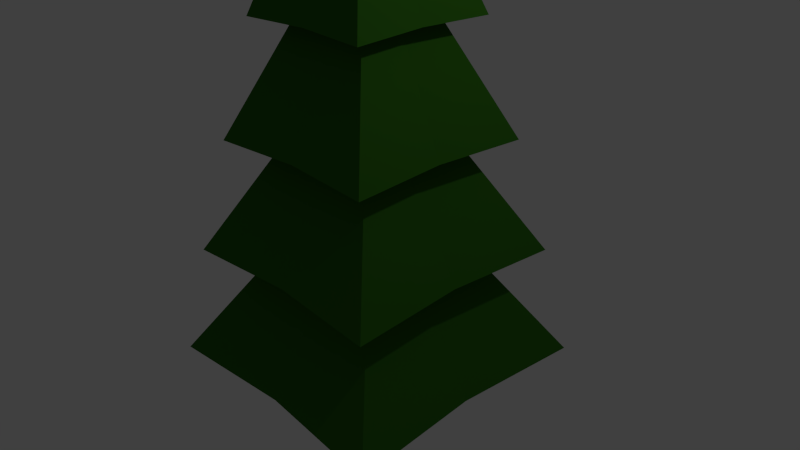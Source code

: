 # Source: PineTree1.blend  (saved by Blender 2.79.0; exported with 4.5.12 LTS)
import bpy
from mathutils import Matrix  # noqa: F401  (used for matrix-valued properties, if any)

bpy.ops.wm.read_factory_settings(use_empty=True)
scene = bpy.context.scene
scene.name = 'Scene'

# ---- collections
col_collection_1 = bpy.data.collections.new('Collection 1'); scene.collection.children.link(col_collection_1)

# ---- materials (node trees are filled in below, after node groups)
mat_material_002 = bpy.data.materials.new('Material.002')
mat_material_002.alpha_threshold = 0.0
mat_material_002.diffuse_color = (0.02526, 0.1282, 0.005219, 1.0)
mat_material_002.roughness = 0.5
mat_material_003 = bpy.data.materials.new('Material.003')
mat_material_003.alpha_threshold = 0.0
mat_material_003.diffuse_color = (0.1065, 0.04269, 0.01712, 1.0)
mat_material_003.roughness = 0.5

# ---- material node trees
mat_material_002.use_nodes = True; mat_material_002.node_tree.nodes.clear()
_N = mat_material_002.node_tree.nodes; _L = mat_material_002.node_tree.links
n0 = _N.new('ShaderNodeOutputMaterial'); n0.name = 'Material Output'; n0.location = (300, 300)
n1 = _N.new('ShaderNodeBsdfDiffuse'); n1.name = 'Diffuse BSDF'; n1.location = (10, 300)
n1.inputs[0].default_value = (0.03239, 0.1473, 0.01078, 1.0)
_L.new(n1.outputs[0], n0.inputs[0])
n0.is_active_output = True
mat_material_003.use_nodes = True; mat_material_003.node_tree.nodes.clear()
_N = mat_material_003.node_tree.nodes; _L = mat_material_003.node_tree.links
n0 = _N.new('ShaderNodeOutputMaterial'); n0.name = 'Material Output'; n0.location = (300, 300)
n1 = _N.new('ShaderNodeBsdfDiffuse'); n1.name = 'Diffuse BSDF'; n1.location = (10, 300)
n1.inputs[0].default_value = (0.1329, 0.05096, 0.02508, 1.0)
_L.new(n1.outputs[0], n0.inputs[0])
n0.is_active_output = True

# ---- world
world_world = bpy.data.worlds.new('World'); scene.world = world_world
world_world.color = (0.05088, 0.05088, 0.05088)
world_world.use_sun_shadow = False
world_world.sun_shadow_jitter_overblur = 0.0
world_world.cycles.sampling_method = 'NONE'
world_world.cycles.sample_map_resolution = 256

# ---- cameras
cam_camera = bpy.data.cameras.new('Camera')
cam_camera.clip_end = 100.0
cam_camera.lens = 35.0
cam_camera.sensor_width = 32.0
cam_camera.sensor_height = 18.0
cam_camera.ortho_scale = 7.314
cam_camera.dof.focus_distance = 0.0

# ---- lights
light_lamp = bpy.data.lights.new('Lamp', 'POINT')
light_lamp.transmission_factor = 0.0
light_lamp.cutoff_distance = 30.0
light_lamp.energy = 100.0
light_lamp.shadow_buffer_clip_start = 1.001
light_lamp.shadow_soft_size = 0.1
light_lamp.shadow_maximum_resolution = 0.006
light_lamp.use_absolute_resolution = True
light_lamp.cycles.use_multiple_importance_sampling = False

# ---- meshes
me_cylinder_001 = bpy.data.meshes.new('Cylinder.001')
me_cylinder_001.from_pydata([(-7.195e-05, 0.6576, -0.9844), (-2.164e-06, 0.04235, 8.0), (0.6959, 0.7071, -1.0), (0.02947, 0.02995, 8.0), (0.6472, -7.718e-05, -0.9844), (0.04168, 5.624e-09, 8.0), (0.6959, -0.7071, -1.0), (0.02947, -0.02995, 8.0), (-7.201e-05, -0.6578, -0.9844), (-2.168e-06, -0.04235, 8.0), (-0.696, -0.7071, -1.0), (-0.02948, -0.02995, 8.0), (-0.6474, -7.714e-05, -0.9844), (-0.04169, 7.984e-09, 8.0), (-0.696, 0.7071, -1.0), (-0.02948, 0.02995, 8.0), (-7.195e-05, 0.559, 0.5156), (-7.195e-05, 0.4603, 2.016), (-7.195e-05, 0.3617, 3.516), (-7.195e-05, 0.263, 5.016), (-0.00099, 0.1633, 6.516), (0.1726, 0.1752, 6.5), (0.2784, 0.2828, 5.0), (0.3828, 0.3889, 3.5), (0.4872, 0.495, 2.0), (0.5916, 0.601, 0.5), (0.1608, -0.001092, 6.516), (0.2589, -7.716e-05, 5.016), (0.356, -7.716e-05, 3.516), (0.4531, -7.717e-05, 2.016), (0.5502, -7.717e-05, 0.5156), (0.1726, -0.1783, 6.5), (0.2784, -0.2828, 5.0), (0.3828, -0.3889, 3.5), (0.4872, -0.495, 2.0), (0.5916, -0.601, 0.5), (-0.00099, -0.1655, 6.516), (-7.198e-05, -0.2632, 5.016), (-7.198e-05, -0.3618, 3.516), (-7.199e-05, -0.4605, 2.016), (-7.2e-05, -0.5591, 0.5156), (-0.174, -0.1768, 6.5), (-0.2784, -0.2828, 5.0), (-0.3828, -0.3889, 3.5), (-0.4872, -0.495, 2.0), (-0.5916, -0.601, 0.5), (-0.1619, -7.714e-05, 6.516), (-0.259, -7.714e-05, 5.016), (-0.3561, -7.714e-05, 3.516), (-0.4532, -7.714e-05, 2.016), (-0.5503, -7.714e-05, 0.5156), (-0.174, 0.1768, 6.5), (-0.2784, 0.2828, 5.0), (-0.3828, 0.3889, 3.5), (-0.4872, 0.495, 2.0), (-0.5916, 0.601, 0.5), (-0.001687, 0.4956, 6.08), (0.5239, 0.5321, 6.064), (0.4879, -0.001862, 6.08), (0.5239, -0.5375, 6.064), (-0.001687, -0.4993, 6.08), (-0.5246, -0.5328, 6.064), (-0.4885, 0.001207, 6.08), (-0.5246, 0.5368, 6.064), (-7.193e-05, 0.6774, 4.58), (0.7169, 0.7284, 4.564), (0.6667, -7.718e-05, 4.58), (0.7169, -0.7284, 4.564), (-7.199e-05, -0.6775, 4.58), (-0.7169, -0.7284, 4.564), (-0.6669, -7.714e-05, 4.58), (-0.7169, 0.7284, 4.564), (-7.194e-05, 0.9097, 3.08), (0.9627, 0.9781, 3.064), (0.8953, -7.719e-05, 3.08), (0.9627, -0.9781, 3.064), (-7.201e-05, -0.9098, 3.08), (-0.9627, -0.9781, 3.064), (-0.8955, -7.714e-05, 3.08), (-0.9627, 0.9781, 3.064), (-7.191e-05, 1.183, 1.58), (1.252, 1.272, 1.564), (1.164, -7.72e-05, 1.58), (1.252, -1.272, 1.564), (-7.201e-05, -1.183, 1.58), (-1.252, -1.272, 1.564), (-1.164, -7.713e-05, 1.58), (-1.252, 1.272, 1.564), (-7.193e-05, 1.455, 0.07963), (1.54, 1.564, 0.06406), (1.432, -7.722e-05, 0.07963), (1.54, -1.564, 0.06406), (-7.205e-05, -1.455, 0.07963), (-1.54, -1.564, 0.06406), (-1.432, -7.714e-05, 0.07963), (-1.54, 1.564, 0.06406), (1.784, 1.812, -1.436), (1.659, -7.723e-05, -1.42), (1.784, -1.812, -1.436), (-7.208e-05, -1.686, -1.42), (-1.784, -1.812, -1.436), (-1.659, -7.714e-05, -1.42), (-1.784, 1.812, -1.436), (-7.194e-05, 1.685, -1.42), (0.01844, 0.4274, -2.735), (0.01844, 0.4274, -0.831), (0.3408, 0.2938, -2.735), (0.3408, 0.2938, -0.831), (0.4743, -0.02852, -2.735), (0.4743, -0.02852, -0.831), (0.3408, -0.3509, -2.735), (0.3408, -0.3509, -0.831), (0.01844, -0.4844, -2.735), (0.01844, -0.4844, -0.831), (-0.3039, -0.3509, -2.735), (-0.3039, -0.3509, -0.831), (-0.4375, -0.02852, -2.735), (-0.4375, -0.02852, -0.831), (-0.3039, 0.2938, -2.735), (-0.3039, 0.2938, -0.831), (0.01844, 0.3494, -1.738), (0.2857, 0.2387, -1.738), (0.3964, -0.02852, -1.738), (0.2857, -0.2958, -1.738), (0.01844, -0.4065, -1.738), (-0.2488, -0.2958, -1.738), (-0.3595, -0.02852, -1.738), (-0.2488, 0.2387, -1.738)], [], [(56, 1, 3, 57), (57, 3, 5, 58), (58, 5, 7, 59), (59, 7, 9, 60), (60, 9, 11, 61), (61, 11, 13, 62), (3, 1, 15, 13, 11, 9, 7, 5), (63, 15, 1, 56), (62, 13, 15, 63), (0, 2, 4, 6, 8, 10, 12, 14), (101, 50, 55, 102), (94, 49, 54, 95), (86, 48, 53, 87), (78, 47, 52, 79), (70, 46, 51, 71), (102, 55, 16, 103), (95, 54, 17, 88), (87, 53, 18, 80), (79, 52, 19, 72), (71, 51, 20, 64), (100, 45, 50, 101), (93, 44, 49, 94), (85, 43, 48, 86), (77, 42, 47, 78), (69, 41, 46, 70), (99, 40, 45, 100), (92, 39, 44, 93), (84, 38, 43, 85), (76, 37, 42, 77), (68, 36, 41, 69), (98, 35, 40, 99), (91, 34, 39, 92), (83, 33, 38, 84), (75, 32, 37, 76), (67, 31, 36, 68), (97, 30, 35, 98), (90, 29, 34, 91), (82, 28, 33, 83), (74, 27, 32, 75), (66, 26, 31, 67), (96, 25, 30, 97), (89, 24, 29, 90), (81, 23, 28, 82), (73, 22, 27, 74), (65, 21, 26, 66), (103, 16, 25, 96), (88, 17, 24, 89), (80, 18, 23, 81), (72, 19, 22, 73), (64, 20, 21, 65), (46, 62, 63, 51), (51, 63, 56, 20), (41, 61, 62, 46), (36, 60, 61, 41), (31, 59, 60, 36), (26, 58, 59, 31), (21, 57, 58, 26), (20, 56, 57, 21), (19, 64, 65, 22), (22, 65, 66, 27), (27, 66, 67, 32), (32, 67, 68, 37), (37, 68, 69, 42), (42, 69, 70, 47), (52, 71, 64, 19), (47, 70, 71, 52), (18, 72, 73, 23), (23, 73, 74, 28), (28, 74, 75, 33), (33, 75, 76, 38), (38, 76, 77, 43), (43, 77, 78, 48), (53, 79, 72, 18), (48, 78, 79, 53), (17, 80, 81, 24), (24, 81, 82, 29), (29, 82, 83, 34), (34, 83, 84, 39), (39, 84, 85, 44), (44, 85, 86, 49), (54, 87, 80, 17), (49, 86, 87, 54), (16, 88, 89, 25), (25, 89, 90, 30), (30, 90, 91, 35), (35, 91, 92, 40), (40, 92, 93, 45), (45, 93, 94, 50), (55, 95, 88, 16), (50, 94, 95, 55), (0, 103, 96, 2), (2, 96, 97, 4), (4, 97, 98, 6), (6, 98, 99, 8), (8, 99, 100, 10), (10, 100, 101, 12), (14, 102, 103, 0), (12, 101, 102, 14), (120, 105, 107, 121), (121, 107, 109, 122), (122, 109, 111, 123), (123, 111, 113, 124), (124, 113, 115, 125), (125, 115, 117, 126), (107, 105, 119, 117, 115, 113, 111, 109), (127, 119, 105, 120), (126, 117, 119, 127), (104, 106, 108, 110, 112, 114, 116, 118), (116, 126, 127, 118), (118, 127, 120, 104), (114, 125, 126, 116), (112, 124, 125, 114), (110, 123, 124, 112), (108, 122, 123, 110), (106, 121, 122, 108), (104, 120, 121, 106)])
me_cylinder_001.polygons.foreach_set('material_index', [0, 0, 0, 0, 0, 0, 0, 0, 0, 0, 0, 0, 0, 0, 0, 0, 0, 0, 0, 0, 0, 0, 0, 0, 0, 0, 0, 0, 0, 0, 0, 0, 0, 0, 0, 0, 0, 0, 0, 0, 0, 0, 0, 0, 0, 0, 0, 0, 0, 0, 0, 0, 0, 0, 0, 0, 0, 0, 0, 0, 0, 0, 0, 0, 0, 0, 0, 0, 0, 0, 0, 0, 0, 0, 0, 0, 0, 0, 0, 0, 0, 0, 0, 0, 0, 0, 0, 0, 0, 0, 0, 0, 0, 0, 0, 0, 0, 0, 1, 1, 1, 1, 1, 1, 1, 1, 1, 1, 1, 1, 1, 1, 1, 1, 1, 1])
me_cylinder_001.materials.append(mat_material_002)
me_cylinder_001.materials.append(mat_material_003)
me_cylinder_001.use_remesh_preserve_volume = False
me_cylinder_001.use_remesh_preserve_attributes = False
me_cylinder_001.use_mirror_vertex_groups = False
me_cylinder_001.update()

# ---- objects
ob_cylinder = bpy.data.objects.new('Cylinder', me_cylinder_001)
ob_lamp = bpy.data.objects.new('Lamp', light_lamp)
ob_camera = bpy.data.objects.new('Camera', cam_camera)

# ---- transforms, parenting, visibility, modifiers, constraints
ob_cylinder.location = (0.0, 9.919e-10, -0.0005148)
ob_cylinder.lineart.crease_threshold = 0.0
ob_lamp.location = (4.076, 1.005, 5.904)
ob_lamp.rotation_euler = (0.6503, 0.05522, 1.866)
ob_lamp.lock_rotations_4d = False
ob_lamp.empty_display_type = 'ARROWS'
ob_lamp.color = (0.0, 0.0, 0.0, 0.0)
ob_lamp.lineart.crease_threshold = 0.0
ob_camera.location = (7.481, -6.508, 5.344)
ob_camera.rotation_euler = (1.109, 0.01082, 0.8149)
ob_camera.lock_rotations_4d = False
ob_camera.empty_display_type = 'ARROWS'
ob_camera.color = (0.0, 0.0, 0.0, 0.0)
ob_camera.display_type = 'WIRE'
ob_camera.lineart.crease_threshold = 0.0

# ---- collection membership
col_collection_1.objects.link(ob_cylinder)
col_collection_1.objects.link(ob_lamp)
col_collection_1.objects.link(ob_camera)

# ---- scene / render settings (as saved in the file)
scene.camera = ob_camera
scene.frame_start = 1; scene.frame_end = 250; scene.frame_set(0)
scene.render.engine = 'CYCLES'
scene.render.resolution_percentage = 50
scene.render.dither_intensity = 0.0
scene.cycles.use_denoising = False
scene.cycles.samples = 10
scene.cycles.sampling_pattern = 'TABULATED_SOBOL'
scene.cycles.light_sampling_threshold = 0.0
scene.cycles.use_adaptive_sampling = False
scene.cycles.use_light_tree = False
scene.cycles.blur_glossy = 0.0
scene.cycles.pixel_filter_type = 'GAUSSIAN'
scene.cycles.sample_clamp_indirect = 0.0
scene.view_settings.view_transform = 'Standard'
bpy.context.view_layer.update()
